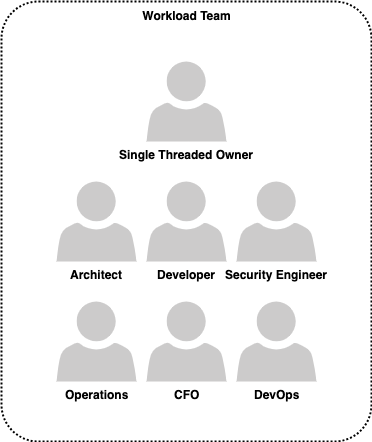

The diagram above was exported from draw.io. Its source (the exported page's mxGraphModel, read from the mxfile embedded in the PNG):
<mxGraphModel dx="964" dy="629" grid="1" gridSize="10" guides="1" tooltips="1" connect="1" arrows="1" fold="1" page="1" pageScale="1" pageWidth="827" pageHeight="1169" math="0" shadow="0">
  <root>
    <mxCell id="0" nextCellIdValue="12">
      <ResourceDescriptor resource="_:0" serialization-version="v0" as="resourceDescriptor">
        <SemanticDataContainer serialization-version="v0">
          <StringLiteral content="0" property="https://ontology.security.amazon.dev/foundation/diagram-visualization/a2255956-c3df-4c2c-b489-c307f68abc97" />
          <IRI resource="https://ontology.security.amazon.dev/design-inspector/components/84a80b5f-5642-4a17-9585-ebfdb65f4bec" property="https://ontology.security.amazon.dev/foundation/system-modeling/04539597-4283-4f65-8090-ae67f9d3e949" />
        </SemanticDataContainer>
      </ResourceDescriptor>
    </mxCell>
    <mxCell id="1" parent="0">
      <ResourceDescriptor resource="_:1" serialization-version="v0" as="resourceDescriptor">
        <SemanticDataContainer serialization-version="v0">
          <StringLiteral content="1" property="https://ontology.security.amazon.dev/foundation/diagram-visualization/a2255956-c3df-4c2c-b489-c307f68abc97" />
          <IRI resource="https://ontology.security.amazon.dev/design-inspector/components/84a80b5f-5642-4a17-9585-ebfdb65f4bec" property="https://ontology.security.amazon.dev/foundation/system-modeling/04539597-4283-4f65-8090-ae67f9d3e949" />
        </SemanticDataContainer>
      </ResourceDescriptor>
    </mxCell>
    <object label="&lt;div style=&quot;text-align: left;&quot;&gt;&lt;b&gt;Workload Team&lt;/b&gt;&lt;/div&gt;" stencilType="generic-component" id="cz1xa7VKO_uWXCmqlYz1k-3">
      <mxCell style="rounded=1;arcSize=10;dashed=1;strokeColor=#000000;fillColor=none;gradientColor=none;dashPattern=1 1;strokeWidth=2;html=1;spacingLeft=0;verticalAlign=top;whiteSpace=wrap;align=center;" vertex="1" parent="1" rdfUpgraded="1" assetTypeVersion="3">
        <mxGeometry x="130" y="70" width="370" height="440" as="geometry" />
        <ResourceDescriptor resource="_:cz1xa7VKO_uWXCmqlYz1k-3" serialization-version="v0" as="resourceDescriptor">
          <SemanticDataContainer serialization-version="v0">
            <StringLiteral content="cz1xa7VKO_uWXCmqlYz1k-3" property="https://ontology.security.amazon.dev/foundation/diagram-visualization/a2255956-c3df-4c2c-b489-c307f68abc97" />
            <IRI resource="https://ontology.security.amazon.dev/design-inspector/components/84a80b5f-5642-4a17-9585-ebfdb65f4bec" property="https://ontology.security.amazon.dev/foundation/system-modeling/04539597-4283-4f65-8090-ae67f9d3e949" />
            <IRI resource="https://ontology.security.amazon.dev/design-inspector/components/4f51991f-f3c6-4a47-9b00-013560ab92f4" property="http://www.w3.org/1999/02/22-rdf-syntax-ns#type" />
            <IRI resource="https://ontology.security.amazon.dev/foundation/graph-structure/0b4eeac8-04e5-4e85-869c-bd56fb947b7b" property="http://www.w3.org/1999/02/22-rdf-syntax-ns#type" />
            <StringLiteral content="Workload Team" property="http://www.w3.org/2000/01/rdf-schema#label" />
            <StringLiteral content="M2YvG6lbSawu4GkAQvxOf" property="https://ontology.security.amazon.dev/foundation/diagram-visualization/05cc531c-d241-49c3-80dc-bd3777c5426f" />
          </SemanticDataContainer>
        </ResourceDescriptor>
      </mxCell>
    </object>
    <mxCell id="cz1xa7VKO_uWXCmqlYz1k-1" value="&lt;div&gt;&lt;b&gt;Developer&lt;/b&gt;&lt;/div&gt;" style="shadow=0;dashed=0;html=1;strokeColor=none;labelPosition=center;verticalLabelPosition=bottom;verticalAlign=top;outlineConnect=0;shape=mxgraph.office.users.user;fillColor=#CCCBCB;" vertex="1" parent="1" rdfUpgraded="1" assetTypeVersion="3">
      <mxGeometry x="275" y="250" width="80" height="80" as="geometry" />
      <ResourceDescriptor resource="_:cz1xa7VKO_uWXCmqlYz1k-1" serialization-version="v0" as="resourceDescriptor">
        <SemanticDataContainer serialization-version="v0">
          <IRI resource="https://ontology.security.amazon.dev/design-inspector/stencils" property="http://www.w3.org/2000/01/rdf-schema#isDefinedBy" />
          <IRI resource="https://ontology.security.amazon.dev/design-inspector/components/ece849e7-184c-4306-aade-1336aae931f1" property="https://ontology.security.amazon.dev/foundation/system-modeling/04539597-4283-4f65-8090-ae67f9d3e949" />
          <StringLiteral content="cz1xa7VKO_uWXCmqlYz1k-1" property="https://ontology.security.amazon.dev/foundation/diagram-visualization/a2255956-c3df-4c2c-b489-c307f68abc97" />
          <IRI resource="https://ontology.security.amazon.dev/foundation/graph-structure/0b4eeac8-04e5-4e85-869c-bd56fb947b7b" property="http://www.w3.org/1999/02/22-rdf-syntax-ns#type" />
          <StringLiteral content="Developer" property="http://www.w3.org/2000/01/rdf-schema#label" />
          <StringLiteral content="M2YvG6lbSawu4GkAQvxOf" property="https://ontology.security.amazon.dev/foundation/diagram-visualization/05cc531c-d241-49c3-80dc-bd3777c5426f" />
        </SemanticDataContainer>
      </ResourceDescriptor>
    </mxCell>
    <mxCell id="cz1xa7VKO_uWXCmqlYz1k-6" value="&lt;div&gt;&lt;b&gt;Single Threaded Owner&lt;/b&gt;&lt;/div&gt;" style="shadow=0;dashed=0;html=1;strokeColor=none;labelPosition=center;verticalLabelPosition=bottom;verticalAlign=top;outlineConnect=0;shape=mxgraph.office.users.user;fillColor=#CCCBCB;" vertex="1" parent="1" rdfUpgraded="1" assetTypeVersion="3">
      <mxGeometry x="275" y="130" width="80" height="80" as="geometry" />
      <ResourceDescriptor resource="_:cz1xa7VKO_uWXCmqlYz1k-6" serialization-version="v0" as="resourceDescriptor">
        <SemanticDataContainer serialization-version="v0">
          <IRI resource="https://ontology.security.amazon.dev/design-inspector/stencils" property="http://www.w3.org/2000/01/rdf-schema#isDefinedBy" />
          <IRI resource="https://ontology.security.amazon.dev/design-inspector/components/ece849e7-184c-4306-aade-1336aae931f1" property="https://ontology.security.amazon.dev/foundation/system-modeling/04539597-4283-4f65-8090-ae67f9d3e949" />
          <StringLiteral content="M2YvG6lbSawu4GkAQvxOf" property="https://ontology.security.amazon.dev/foundation/diagram-visualization/05cc531c-d241-49c3-80dc-bd3777c5426f" />
          <IRI resource="https://ontology.security.amazon.dev/foundation/graph-structure/0b4eeac8-04e5-4e85-869c-bd56fb947b7b" property="http://www.w3.org/1999/02/22-rdf-syntax-ns#type" />
          <StringLiteral content="Single Threaded Owner" property="http://www.w3.org/2000/01/rdf-schema#label" />
          <StringLiteral content="cz1xa7VKO_uWXCmqlYz1k-6" property="https://ontology.security.amazon.dev/foundation/diagram-visualization/a2255956-c3df-4c2c-b489-c307f68abc97" />
        </SemanticDataContainer>
      </ResourceDescriptor>
    </mxCell>
    <mxCell id="cz1xa7VKO_uWXCmqlYz1k-7" value="&lt;div&gt;&lt;b&gt;Architect&lt;/b&gt;&lt;/div&gt;" style="shadow=0;dashed=0;html=1;strokeColor=none;labelPosition=center;verticalLabelPosition=bottom;verticalAlign=top;outlineConnect=0;shape=mxgraph.office.users.user;fillColor=#CCCBCB;" vertex="1" parent="1" rdfUpgraded="1" assetTypeVersion="3">
      <mxGeometry x="185" y="250" width="80" height="80" as="geometry" />
      <ResourceDescriptor resource="_:cz1xa7VKO_uWXCmqlYz1k-7" serialization-version="v0" as="resourceDescriptor">
        <SemanticDataContainer serialization-version="v0">
          <IRI resource="https://ontology.security.amazon.dev/design-inspector/stencils" property="http://www.w3.org/2000/01/rdf-schema#isDefinedBy" />
          <IRI resource="https://ontology.security.amazon.dev/design-inspector/components/ece849e7-184c-4306-aade-1336aae931f1" property="https://ontology.security.amazon.dev/foundation/system-modeling/04539597-4283-4f65-8090-ae67f9d3e949" />
          <StringLiteral content="M2YvG6lbSawu4GkAQvxOf" property="https://ontology.security.amazon.dev/foundation/diagram-visualization/05cc531c-d241-49c3-80dc-bd3777c5426f" />
          <IRI resource="https://ontology.security.amazon.dev/foundation/graph-structure/0b4eeac8-04e5-4e85-869c-bd56fb947b7b" property="http://www.w3.org/1999/02/22-rdf-syntax-ns#type" />
          <StringLiteral content="Architect" property="http://www.w3.org/2000/01/rdf-schema#label" />
          <StringLiteral content="cz1xa7VKO_uWXCmqlYz1k-7" property="https://ontology.security.amazon.dev/foundation/diagram-visualization/a2255956-c3df-4c2c-b489-c307f68abc97" />
        </SemanticDataContainer>
      </ResourceDescriptor>
    </mxCell>
    <mxCell id="cz1xa7VKO_uWXCmqlYz1k-8" value="&lt;div&gt;&lt;b&gt;Security Engineer&lt;/b&gt;&lt;/div&gt;" style="shadow=0;dashed=0;html=1;strokeColor=none;labelPosition=center;verticalLabelPosition=bottom;verticalAlign=top;outlineConnect=0;shape=mxgraph.office.users.user;fillColor=#CCCBCB;" vertex="1" parent="1" rdfUpgraded="1" assetTypeVersion="3">
      <mxGeometry x="365" y="250" width="80" height="80" as="geometry" />
      <ResourceDescriptor resource="_:cz1xa7VKO_uWXCmqlYz1k-8" serialization-version="v0" as="resourceDescriptor">
        <SemanticDataContainer serialization-version="v0">
          <IRI resource="https://ontology.security.amazon.dev/design-inspector/stencils" property="http://www.w3.org/2000/01/rdf-schema#isDefinedBy" />
          <IRI resource="https://ontology.security.amazon.dev/design-inspector/components/ece849e7-184c-4306-aade-1336aae931f1" property="https://ontology.security.amazon.dev/foundation/system-modeling/04539597-4283-4f65-8090-ae67f9d3e949" />
          <StringLiteral content="M2YvG6lbSawu4GkAQvxOf" property="https://ontology.security.amazon.dev/foundation/diagram-visualization/05cc531c-d241-49c3-80dc-bd3777c5426f" />
          <IRI resource="https://ontology.security.amazon.dev/foundation/graph-structure/0b4eeac8-04e5-4e85-869c-bd56fb947b7b" property="http://www.w3.org/1999/02/22-rdf-syntax-ns#type" />
          <StringLiteral content="Security Engineer" property="http://www.w3.org/2000/01/rdf-schema#label" />
          <StringLiteral content="cz1xa7VKO_uWXCmqlYz1k-8" property="https://ontology.security.amazon.dev/foundation/diagram-visualization/a2255956-c3df-4c2c-b489-c307f68abc97" />
        </SemanticDataContainer>
      </ResourceDescriptor>
    </mxCell>
    <mxCell id="cz1xa7VKO_uWXCmqlYz1k-9" value="&lt;div&gt;&lt;b&gt;Operations&lt;/b&gt;&lt;/div&gt;" style="shadow=0;dashed=0;html=1;strokeColor=none;labelPosition=center;verticalLabelPosition=bottom;verticalAlign=top;outlineConnect=0;shape=mxgraph.office.users.user;fillColor=#CCCBCB;" vertex="1" parent="1" rdfUpgraded="1" assetTypeVersion="3">
      <mxGeometry x="185" y="370" width="80" height="80" as="geometry" />
      <ResourceDescriptor resource="_:cz1xa7VKO_uWXCmqlYz1k-9" serialization-version="v0" as="resourceDescriptor">
        <SemanticDataContainer serialization-version="v0">
          <IRI resource="https://ontology.security.amazon.dev/design-inspector/stencils" property="http://www.w3.org/2000/01/rdf-schema#isDefinedBy" />
          <IRI resource="https://ontology.security.amazon.dev/design-inspector/components/ece849e7-184c-4306-aade-1336aae931f1" property="https://ontology.security.amazon.dev/foundation/system-modeling/04539597-4283-4f65-8090-ae67f9d3e949" />
          <StringLiteral content="M2YvG6lbSawu4GkAQvxOf" property="https://ontology.security.amazon.dev/foundation/diagram-visualization/05cc531c-d241-49c3-80dc-bd3777c5426f" />
          <IRI resource="https://ontology.security.amazon.dev/foundation/graph-structure/0b4eeac8-04e5-4e85-869c-bd56fb947b7b" property="http://www.w3.org/1999/02/22-rdf-syntax-ns#type" />
          <StringLiteral content="Operations" property="http://www.w3.org/2000/01/rdf-schema#label" />
          <StringLiteral content="cz1xa7VKO_uWXCmqlYz1k-9" property="https://ontology.security.amazon.dev/foundation/diagram-visualization/a2255956-c3df-4c2c-b489-c307f68abc97" />
        </SemanticDataContainer>
      </ResourceDescriptor>
    </mxCell>
    <mxCell id="cz1xa7VKO_uWXCmqlYz1k-10" value="&lt;div&gt;&lt;b&gt;CFO&lt;/b&gt;&lt;/div&gt;" style="shadow=0;dashed=0;html=1;strokeColor=none;labelPosition=center;verticalLabelPosition=bottom;verticalAlign=top;outlineConnect=0;shape=mxgraph.office.users.user;fillColor=#CCCBCB;" vertex="1" parent="1" rdfUpgraded="1" assetTypeVersion="3">
      <mxGeometry x="275" y="370" width="80" height="80" as="geometry" />
      <ResourceDescriptor resource="_:cz1xa7VKO_uWXCmqlYz1k-10" serialization-version="v0" as="resourceDescriptor">
        <SemanticDataContainer serialization-version="v0">
          <IRI resource="https://ontology.security.amazon.dev/design-inspector/stencils" property="http://www.w3.org/2000/01/rdf-schema#isDefinedBy" />
          <IRI resource="https://ontology.security.amazon.dev/design-inspector/components/ece849e7-184c-4306-aade-1336aae931f1" property="https://ontology.security.amazon.dev/foundation/system-modeling/04539597-4283-4f65-8090-ae67f9d3e949" />
          <StringLiteral content="M2YvG6lbSawu4GkAQvxOf" property="https://ontology.security.amazon.dev/foundation/diagram-visualization/05cc531c-d241-49c3-80dc-bd3777c5426f" />
          <IRI resource="https://ontology.security.amazon.dev/foundation/graph-structure/0b4eeac8-04e5-4e85-869c-bd56fb947b7b" property="http://www.w3.org/1999/02/22-rdf-syntax-ns#type" />
          <StringLiteral content="CFO" property="http://www.w3.org/2000/01/rdf-schema#label" />
          <StringLiteral content="cz1xa7VKO_uWXCmqlYz1k-10" property="https://ontology.security.amazon.dev/foundation/diagram-visualization/a2255956-c3df-4c2c-b489-c307f68abc97" />
        </SemanticDataContainer>
      </ResourceDescriptor>
    </mxCell>
    <mxCell id="cz1xa7VKO_uWXCmqlYz1k-11" value="&lt;div&gt;&lt;b&gt;DevOps&lt;/b&gt;&lt;/div&gt;" style="shadow=0;dashed=0;html=1;strokeColor=none;labelPosition=center;verticalLabelPosition=bottom;verticalAlign=top;outlineConnect=0;shape=mxgraph.office.users.user;fillColor=#CCCBCB;" vertex="1" parent="1" rdfUpgraded="1" assetTypeVersion="3">
      <mxGeometry x="365" y="370" width="80" height="80" as="geometry" />
      <ResourceDescriptor resource="_:cz1xa7VKO_uWXCmqlYz1k-11" serialization-version="v0" as="resourceDescriptor">
        <SemanticDataContainer serialization-version="v0">
          <IRI resource="https://ontology.security.amazon.dev/design-inspector/stencils" property="http://www.w3.org/2000/01/rdf-schema#isDefinedBy" />
          <IRI resource="https://ontology.security.amazon.dev/design-inspector/components/ece849e7-184c-4306-aade-1336aae931f1" property="https://ontology.security.amazon.dev/foundation/system-modeling/04539597-4283-4f65-8090-ae67f9d3e949" />
          <StringLiteral content="M2YvG6lbSawu4GkAQvxOf" property="https://ontology.security.amazon.dev/foundation/diagram-visualization/05cc531c-d241-49c3-80dc-bd3777c5426f" />
          <IRI resource="https://ontology.security.amazon.dev/foundation/graph-structure/0b4eeac8-04e5-4e85-869c-bd56fb947b7b" property="http://www.w3.org/1999/02/22-rdf-syntax-ns#type" />
          <StringLiteral content="DevOps" property="http://www.w3.org/2000/01/rdf-schema#label" />
          <StringLiteral content="cz1xa7VKO_uWXCmqlYz1k-11" property="https://ontology.security.amazon.dev/foundation/diagram-visualization/a2255956-c3df-4c2c-b489-c307f68abc97" />
        </SemanticDataContainer>
      </ResourceDescriptor>
    </mxCell>
  </root>
</mxGraphModel>